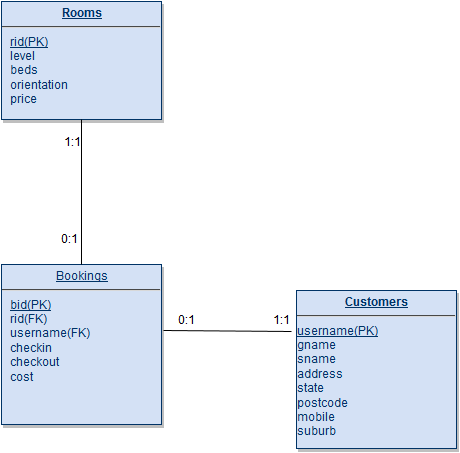

The diagram above was exported from draw.io. Its source (the exported page's mxGraphModel, read from the mxfile embedded in the PNG):
<mxGraphModel dx="4634" dy="4794" grid="1" gridSize="10" guides="1" tooltips="1" connect="1" arrows="1" fold="1" page="0" pageScale="1" pageWidth="826" pageHeight="1169" background="#ffffff" math="0" shadow="0">
  <root>
    <mxCell id="0" style=";html=1;" />
    <mxCell id="1" style=";html=1;" parent="0" />
    <mxCell id="20" value="&lt;p style=&quot;margin: 0px ; margin-top: 4px ; text-align: center ; text-decoration: underline&quot;&gt;&lt;strong&gt;Customers&lt;/strong&gt;&lt;/p&gt;&lt;hr&gt;&lt;u&gt;username(PK)&lt;br&gt;&lt;/u&gt;gname&lt;br&gt;sname&lt;br&gt;address&lt;br&gt;state&lt;br&gt;postcode&lt;br&gt;mobile&lt;br&gt;suburb&lt;br&gt;" style="verticalAlign=top;align=left;overflow=fill;fontSize=12;fontFamily=Helvetica;html=1;strokeColor=#003366;shadow=1;fillColor=#D4E1F5;fontColor=#003366" parent="1" vertex="1">
      <mxGeometry x="-2675" y="-3681" width="160" height="158" as="geometry" />
    </mxCell>
    <mxCell id="21" value="&lt;p style=&quot;margin: 0px ; margin-top: 4px ; text-align: center ; text-decoration: underline&quot;&gt;Bookings&lt;/p&gt;&lt;hr&gt;&lt;p style=&quot;margin: 0px ; margin-left: 8px&quot;&gt;&lt;u&gt;bid(PK)&lt;/u&gt;&lt;/p&gt;&lt;p style=&quot;margin: 0px ; margin-left: 8px&quot;&gt;rid(FK)&lt;/p&gt;&lt;p style=&quot;margin: 0px ; margin-left: 8px&quot;&gt;username(FK)&lt;/p&gt;&lt;p style=&quot;margin: 0px ; margin-left: 8px&quot;&gt;checkin&lt;/p&gt;&lt;p style=&quot;margin: 0px ; margin-left: 8px&quot;&gt;checkout&lt;/p&gt;&lt;p style=&quot;margin: 0px ; margin-left: 8px&quot;&gt;cost&lt;br&gt;&lt;/p&gt;" style="verticalAlign=top;align=left;overflow=fill;fontSize=12;fontFamily=Helvetica;html=1;strokeColor=#003366;shadow=1;fillColor=#D4E1F5;fontColor=#003366" parent="1" vertex="1">
      <mxGeometry x="-2970" y="-3707" width="160" height="160" as="geometry" />
    </mxCell>
    <mxCell id="25" value="&lt;p style=&quot;margin: 0px ; margin-top: 4px ; text-align: center ; text-decoration: underline&quot;&gt;&lt;strong&gt;Rooms&lt;/strong&gt;&lt;/p&gt;&lt;hr&gt;&lt;p style=&quot;margin: 0px ; margin-left: 8px&quot;&gt;&lt;u&gt;rid(PK)&lt;/u&gt;&lt;/p&gt;&lt;p style=&quot;margin: 0px ; margin-left: 8px&quot;&gt;level&lt;/p&gt;&lt;p style=&quot;margin: 0px ; margin-left: 8px&quot;&gt;beds&lt;/p&gt;&lt;p style=&quot;margin: 0px ; margin-left: 8px&quot;&gt;orientation&lt;/p&gt;&lt;p style=&quot;margin: 0px ; margin-left: 8px&quot;&gt;price&lt;br&gt;&lt;/p&gt;" style="verticalAlign=top;align=left;overflow=fill;fontSize=12;fontFamily=Helvetica;html=1;strokeColor=#003366;shadow=1;fillColor=#D4E1F5;fontColor=#003366" parent="1" vertex="1">
      <mxGeometry x="-2970" y="-3970" width="160" height="118" as="geometry" />
    </mxCell>
    <mxCell id="115" value="" style="endArrow=none;html=1;entryX=1.013;entryY=0.413;entryPerimeter=0;endFill=0;" edge="1" parent="1" target="21">
      <mxGeometry width="50" height="50" relative="1" as="geometry">
        <mxPoint x="-2680" y="-3640" as="sourcePoint" />
        <mxPoint x="-2770" y="-3640" as="targetPoint" />
      </mxGeometry>
    </mxCell>
    <mxCell id="117" value="0:1" style="text;html=1;resizable=0;points=[];align=center;verticalAlign=middle;labelBackgroundColor=#ffffff;" vertex="1" connectable="0" parent="115">
      <mxGeometry x="0.5471" y="-2" relative="1" as="geometry">
        <mxPoint x="-6" y="-8" as="offset" />
      </mxGeometry>
    </mxCell>
    <mxCell id="118" value="1:1" style="text;html=1;resizable=0;points=[];align=center;verticalAlign=middle;labelBackgroundColor=#ffffff;" vertex="1" connectable="0" parent="115">
      <mxGeometry x="-0.7969" relative="1" as="geometry">
        <mxPoint x="3" y="-10" as="offset" />
      </mxGeometry>
    </mxCell>
    <mxCell id="119" value="" style="endArrow=none;html=1;entryX=0.5;entryY=1;exitX=0.5;exitY=0;endFill=0;" edge="1" parent="1" source="21" target="25">
      <mxGeometry x="-3010" y="-3720" width="50" height="50" as="geometry">
        <mxPoint x="-2882" y="-3719" as="sourcePoint" />
        <mxPoint x="-3010" y="-3720" as="targetPoint" />
      </mxGeometry>
    </mxCell>
    <mxCell id="120" value="1:1" style="text;html=1;resizable=0;points=[];align=center;verticalAlign=middle;labelBackgroundColor=#ffffff;" vertex="1" connectable="0" parent="119">
      <mxGeometry x="0.5471" y="-2" relative="1" as="geometry">
        <mxPoint x="-11" y="-10" as="offset" />
      </mxGeometry>
    </mxCell>
    <mxCell id="121" value="0:1&lt;br&gt;" style="text;html=1;resizable=0;points=[];align=center;verticalAlign=middle;labelBackgroundColor=#ffffff;" vertex="1" connectable="0" parent="119">
      <mxGeometry x="-0.7969" relative="1" as="geometry">
        <mxPoint x="-12" y="-10" as="offset" />
      </mxGeometry>
    </mxCell>
  </root>
</mxGraphModel>